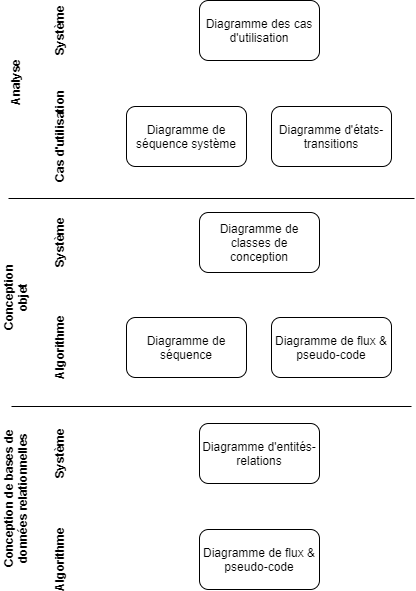

The diagram above was exported from draw.io. Its source (the exported page's mxGraphModel, read from the mxfile embedded in the PNG):
<mxGraphModel dx="1264" dy="1036" grid="0" gridSize="10" guides="1" tooltips="1" connect="1" arrows="1" fold="0" page="0" pageScale="1" pageWidth="827" pageHeight="1169" math="0" shadow="0">
  <root>
    <mxCell id="WIyWlLk6GJQsqaUBKTNV-0" />
    <mxCell id="WIyWlLk6GJQsqaUBKTNV-1" parent="WIyWlLk6GJQsqaUBKTNV-0" />
    <mxCell id="lefkMHEUsHJSPGkNhtsa-0" value="Analyse" style="text;html=1;strokeColor=none;fillColor=none;align=center;verticalAlign=middle;whiteSpace=wrap;rounded=0;rotation=-90;fontStyle=1" parent="WIyWlLk6GJQsqaUBKTNV-1" vertex="1">
      <mxGeometry x="91" y="-9" width="60" height="30" as="geometry" />
    </mxCell>
    <mxCell id="lefkMHEUsHJSPGkNhtsa-1" value="Conception objet" style="text;html=1;strokeColor=none;fillColor=none;align=center;verticalAlign=middle;whiteSpace=wrap;rounded=0;rotation=-90;fontStyle=1" parent="WIyWlLk6GJQsqaUBKTNV-1" vertex="1">
      <mxGeometry x="80" y="206" width="82" height="30" as="geometry" />
    </mxCell>
    <mxCell id="lefkMHEUsHJSPGkNhtsa-2" value="Système" style="text;html=1;strokeColor=none;fillColor=none;align=center;verticalAlign=middle;whiteSpace=wrap;rounded=0;rotation=-90;fontStyle=1" parent="WIyWlLk6GJQsqaUBKTNV-1" vertex="1">
      <mxGeometry x="135" y="151" width="60" height="30" as="geometry" />
    </mxCell>
    <mxCell id="lefkMHEUsHJSPGkNhtsa-3" value="Algorithme" style="text;html=1;strokeColor=none;fillColor=none;align=center;verticalAlign=middle;whiteSpace=wrap;rounded=0;rotation=-90;fontStyle=1" parent="WIyWlLk6GJQsqaUBKTNV-1" vertex="1">
      <mxGeometry x="135" y="256" width="60" height="30" as="geometry" />
    </mxCell>
    <mxCell id="lefkMHEUsHJSPGkNhtsa-4" value="Système" style="text;html=1;strokeColor=none;fillColor=none;align=center;verticalAlign=middle;whiteSpace=wrap;rounded=0;rotation=-90;fontStyle=1" parent="WIyWlLk6GJQsqaUBKTNV-1" vertex="1">
      <mxGeometry x="135" y="-61" width="60" height="30" as="geometry" />
    </mxCell>
    <mxCell id="lefkMHEUsHJSPGkNhtsa-5" value="Cas d'utilisation" style="text;html=1;strokeColor=none;fillColor=none;align=center;verticalAlign=middle;whiteSpace=wrap;rounded=0;rotation=-90;fontStyle=1" parent="WIyWlLk6GJQsqaUBKTNV-1" vertex="1">
      <mxGeometry x="117.5" y="45" width="95" height="30" as="geometry" />
    </mxCell>
    <mxCell id="lefkMHEUsHJSPGkNhtsa-7" value="Diagramme des cas d'utilisation" style="rounded=1;whiteSpace=wrap;html=1;" parent="WIyWlLk6GJQsqaUBKTNV-1" vertex="1">
      <mxGeometry x="305" y="-76" width="120" height="60" as="geometry" />
    </mxCell>
    <mxCell id="lefkMHEUsHJSPGkNhtsa-8" value="Diagramme de séquence système" style="rounded=1;whiteSpace=wrap;html=1;" parent="WIyWlLk6GJQsqaUBKTNV-1" vertex="1">
      <mxGeometry x="232" y="30" width="120" height="60" as="geometry" />
    </mxCell>
    <mxCell id="lefkMHEUsHJSPGkNhtsa-9" value="Diagramme d'états-transitions" style="rounded=1;whiteSpace=wrap;html=1;" parent="WIyWlLk6GJQsqaUBKTNV-1" vertex="1">
      <mxGeometry x="377" y="30" width="120" height="60" as="geometry" />
    </mxCell>
    <mxCell id="lefkMHEUsHJSPGkNhtsa-10" value="Diagramme de classes de conception" style="rounded=1;whiteSpace=wrap;html=1;" parent="WIyWlLk6GJQsqaUBKTNV-1" vertex="1">
      <mxGeometry x="305" y="136" width="120" height="60" as="geometry" />
    </mxCell>
    <mxCell id="lefkMHEUsHJSPGkNhtsa-11" value="Diagramme de séquence" style="rounded=1;whiteSpace=wrap;html=1;" parent="WIyWlLk6GJQsqaUBKTNV-1" vertex="1">
      <mxGeometry x="232" y="241" width="120" height="60" as="geometry" />
    </mxCell>
    <mxCell id="lefkMHEUsHJSPGkNhtsa-12" value="Diagramme de flux &amp;amp;&lt;br&gt;pseudo-code" style="rounded=1;whiteSpace=wrap;html=1;" parent="WIyWlLk6GJQsqaUBKTNV-1" vertex="1">
      <mxGeometry x="377" y="241" width="120" height="60" as="geometry" />
    </mxCell>
    <mxCell id="lefkMHEUsHJSPGkNhtsa-17" value="Diagramme d'entités-relations" style="rounded=1;whiteSpace=wrap;html=1;" parent="WIyWlLk6GJQsqaUBKTNV-1" vertex="1">
      <mxGeometry x="305" y="347" width="120" height="60" as="geometry" />
    </mxCell>
    <mxCell id="lefkMHEUsHJSPGkNhtsa-24" value="" style="endArrow=none;html=1;rounded=0;" parent="WIyWlLk6GJQsqaUBKTNV-1" edge="1">
      <mxGeometry width="50" height="50" relative="1" as="geometry">
        <mxPoint x="520" y="122" as="sourcePoint" />
        <mxPoint x="114" y="122" as="targetPoint" />
      </mxGeometry>
    </mxCell>
    <mxCell id="lefkMHEUsHJSPGkNhtsa-47" value="Conception de bases de données relationnelles" style="text;html=1;strokeColor=none;fillColor=none;align=center;verticalAlign=middle;whiteSpace=wrap;rounded=0;rotation=-90;fontStyle=1" parent="WIyWlLk6GJQsqaUBKTNV-1" vertex="1">
      <mxGeometry x="41" y="407" width="160" height="30" as="geometry" />
    </mxCell>
    <mxCell id="lefkMHEUsHJSPGkNhtsa-48" value="" style="endArrow=none;html=1;rounded=0;" parent="WIyWlLk6GJQsqaUBKTNV-1" edge="1">
      <mxGeometry width="50" height="50" relative="1" as="geometry">
        <mxPoint x="517" y="330" as="sourcePoint" />
        <mxPoint x="117" y="330" as="targetPoint" />
      </mxGeometry>
    </mxCell>
    <mxCell id="lefkMHEUsHJSPGkNhtsa-50" value="Système" style="text;html=1;strokeColor=none;fillColor=none;align=center;verticalAlign=middle;whiteSpace=wrap;rounded=0;rotation=-90;fontStyle=1" parent="WIyWlLk6GJQsqaUBKTNV-1" vertex="1">
      <mxGeometry x="135" y="362" width="60" height="30" as="geometry" />
    </mxCell>
    <mxCell id="lefkMHEUsHJSPGkNhtsa-51" value="Algorithme" style="text;html=1;strokeColor=none;fillColor=none;align=center;verticalAlign=middle;whiteSpace=wrap;rounded=0;rotation=-90;fontStyle=1" parent="WIyWlLk6GJQsqaUBKTNV-1" vertex="1">
      <mxGeometry x="135" y="468" width="60" height="30" as="geometry" />
    </mxCell>
    <mxCell id="lefkMHEUsHJSPGkNhtsa-53" value="Diagramme de flux &amp;amp;&lt;br&gt;pseudo-code" style="rounded=1;whiteSpace=wrap;html=1;" parent="WIyWlLk6GJQsqaUBKTNV-1" vertex="1">
      <mxGeometry x="305" y="453" width="120" height="60" as="geometry" />
    </mxCell>
  </root>
</mxGraphModel>